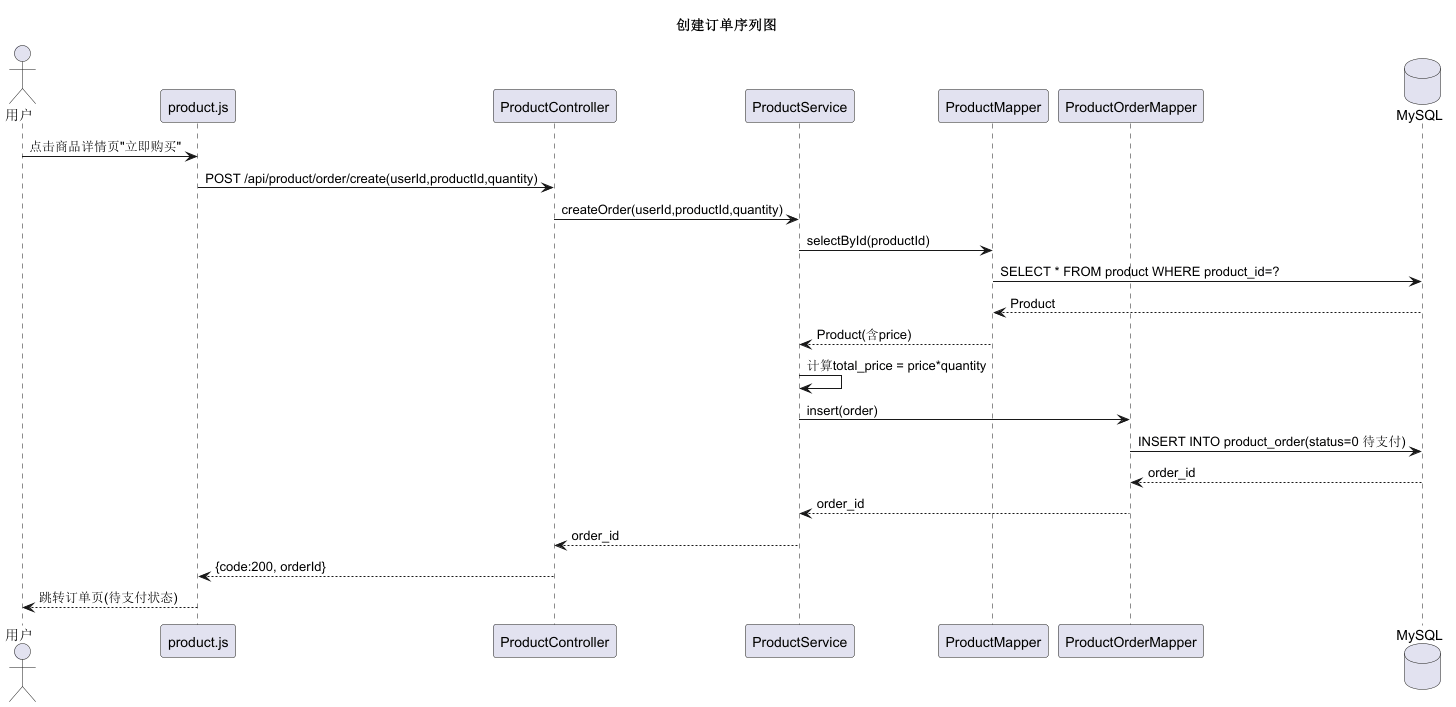

The diagram above was rendered by PlantUML. Its source (embedded in the PNG):
@startuml seq-13-create-order
' 序列图13：创建订单
title 创建订单序列图

actor 用户 as User
participant "product.js" as Front
participant "ProductController" as Ctrl
participant "ProductService" as Svc
participant "ProductMapper" as PMapper
participant "ProductOrderMapper" as OMapper
database "MySQL" as DB

User -> Front: 点击商品详情页"立即购买"
Front -> Ctrl: POST /api/product/order/create(userId,productId,quantity)
Ctrl -> Svc: createOrder(userId,productId,quantity)
Svc -> PMapper: selectById(productId)
PMapper -> DB: SELECT * FROM product WHERE product_id=?
DB --> PMapper: Product
PMapper --> Svc: Product(含price)
Svc -> Svc: 计算total_price = price*quantity
Svc -> OMapper: insert(order)
OMapper -> DB: INSERT INTO product_order(status=0 待支付)
DB --> OMapper: order_id
OMapper --> Svc: order_id
Svc --> Ctrl: order_id
Ctrl --> Front: {code:200, orderId}
Front --> User: 跳转订单页(待支付状态)

@enduml